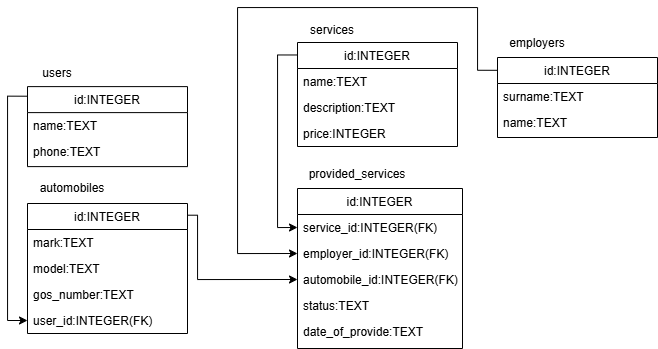

The diagram above was exported from draw.io. Its source (the exported page's mxGraphModel, read from the mxfile embedded in the PNG):
<mxGraphModel dx="1701" dy="541" grid="1" gridSize="10" guides="1" tooltips="1" connect="1" arrows="1" fold="1" page="1" pageScale="1" pageWidth="827" pageHeight="1169" math="0" shadow="0">
  <root>
    <mxCell id="WIyWlLk6GJQsqaUBKTNV-0" />
    <mxCell id="WIyWlLk6GJQsqaUBKTNV-1" parent="WIyWlLk6GJQsqaUBKTNV-0" />
    <mxCell id="2udrtw_eohyvK_WwAQzX-8" style="edgeStyle=orthogonalEdgeStyle;rounded=0;orthogonalLoop=1;jettySize=auto;html=1;exitX=0;exitY=0.12;exitDx=0;exitDy=0;exitPerimeter=0;entryX=0;entryY=0.5;entryDx=0;entryDy=0;" parent="WIyWlLk6GJQsqaUBKTNV-1" source="nA5XQXhY4qclRbw43-vS-8" target="nA5XQXhY4qclRbw43-vS-41" edge="1">
      <mxGeometry relative="1" as="geometry" />
    </mxCell>
    <mxCell id="nA5XQXhY4qclRbw43-vS-8" value="id:INTEGER" style="swimlane;fontStyle=0;align=center;verticalAlign=top;childLayout=stackLayout;horizontal=1;startSize=26;horizontalStack=0;resizeParent=1;resizeLast=0;collapsible=1;marginBottom=0;rounded=0;shadow=0;strokeWidth=1;points=[[0,0,0,0,0],[0,0.12,0,0,0],[0,0.5,0,0,0],[0,0.75,0,0,0],[0,1,0,0,0],[0.25,0,0,0,0],[0.25,1,0,0,0],[0.5,0,0,0,0],[0.5,1,0,0,0],[0.75,0,0,0,0],[0.75,1,0,0,0],[1,0,0,0,0],[1,0.25,0,0,0],[1,0.5,0,0,0],[1,0.75,0,0,0],[1,1,0,0,0]];" parent="WIyWlLk6GJQsqaUBKTNV-1" vertex="1">
      <mxGeometry x="-210" y="1039.11" width="160" height="80" as="geometry">
        <mxRectangle x="230" y="140" width="160" height="26" as="alternateBounds" />
      </mxGeometry>
    </mxCell>
    <mxCell id="nA5XQXhY4qclRbw43-vS-10" value="name:TEXT" style="text;align=left;verticalAlign=top;spacingLeft=4;spacingRight=4;overflow=hidden;rotatable=0;points=[[0,0.5],[1,0.5]];portConstraint=eastwest;rounded=0;shadow=0;html=0;" parent="nA5XQXhY4qclRbw43-vS-8" vertex="1">
      <mxGeometry y="26" width="160" height="26" as="geometry" />
    </mxCell>
    <mxCell id="nA5XQXhY4qclRbw43-vS-11" value="phone:TEXT" style="text;align=left;verticalAlign=top;spacingLeft=4;spacingRight=4;overflow=hidden;rotatable=0;points=[[0,0.5],[1,0.5]];portConstraint=eastwest;rounded=0;shadow=0;html=0;" parent="nA5XQXhY4qclRbw43-vS-8" vertex="1">
      <mxGeometry y="52" width="160" height="26" as="geometry" />
    </mxCell>
    <mxCell id="2udrtw_eohyvK_WwAQzX-10" style="edgeStyle=orthogonalEdgeStyle;rounded=0;orthogonalLoop=1;jettySize=auto;html=1;exitX=1;exitY=0.09;exitDx=0;exitDy=0;exitPerimeter=0;entryX=0;entryY=0.5;entryDx=0;entryDy=0;" parent="WIyWlLk6GJQsqaUBKTNV-1" source="nA5XQXhY4qclRbw43-vS-14" target="nA5XQXhY4qclRbw43-vS-48" edge="1">
      <mxGeometry relative="1" as="geometry">
        <Array as="points">
          <mxPoint x="-40" y="1168" />
          <mxPoint x="-40" y="1232" />
        </Array>
      </mxGeometry>
    </mxCell>
    <mxCell id="nA5XQXhY4qclRbw43-vS-14" value="id:INTEGER" style="swimlane;fontStyle=0;align=center;verticalAlign=top;childLayout=stackLayout;horizontal=1;startSize=26;horizontalStack=0;resizeParent=1;resizeLast=0;collapsible=1;marginBottom=0;rounded=0;shadow=0;strokeWidth=1;points=[[0,0,0,0,0],[0,0.1,0,0,0],[0,0.5,0,0,0],[0,0.75,0,0,0],[0,1,0,0,0],[0.25,0,0,0,0],[0.25,1,0,0,0],[0.5,0,0,0,0],[0.5,1,0,0,0],[0.75,0,0,0,0],[0.75,1,0,0,0],[1,0,0,0,0],[1,0.09,0,0,0],[1,0.25,0,0,0],[1,0.5,0,0,0],[1,0.75,0,0,0],[1,1,0,0,0]];" parent="WIyWlLk6GJQsqaUBKTNV-1" vertex="1">
      <mxGeometry x="-210" y="1156" width="160" height="130" as="geometry">
        <mxRectangle x="130" y="380" width="160" height="26" as="alternateBounds" />
      </mxGeometry>
    </mxCell>
    <mxCell id="nA5XQXhY4qclRbw43-vS-15" value="mark:TEXT" style="text;align=left;verticalAlign=top;spacingLeft=4;spacingRight=4;overflow=hidden;rotatable=0;points=[[0,0.5],[1,0.5]];portConstraint=eastwest;" parent="nA5XQXhY4qclRbw43-vS-14" vertex="1">
      <mxGeometry y="26" width="160" height="26" as="geometry" />
    </mxCell>
    <mxCell id="nA5XQXhY4qclRbw43-vS-38" value="model:TEXT" style="text;align=left;verticalAlign=top;spacingLeft=4;spacingRight=4;overflow=hidden;rotatable=0;points=[[0,0.5],[1,0.5]];portConstraint=eastwest;" parent="nA5XQXhY4qclRbw43-vS-14" vertex="1">
      <mxGeometry y="52" width="160" height="26" as="geometry" />
    </mxCell>
    <mxCell id="nA5XQXhY4qclRbw43-vS-39" value="gos_number:TEXT" style="text;align=left;verticalAlign=top;spacingLeft=4;spacingRight=4;overflow=hidden;rotatable=0;points=[[0,0.5],[1,0.5]];portConstraint=eastwest;" parent="nA5XQXhY4qclRbw43-vS-14" vertex="1">
      <mxGeometry y="78" width="160" height="26" as="geometry" />
    </mxCell>
    <mxCell id="nA5XQXhY4qclRbw43-vS-41" value="user_id:INTEGER(FK)" style="text;align=left;verticalAlign=top;spacingLeft=4;spacingRight=4;overflow=hidden;rotatable=0;points=[[0,0.5],[1,0.5]];portConstraint=eastwest;" parent="nA5XQXhY4qclRbw43-vS-14" vertex="1">
      <mxGeometry y="104" width="160" height="26" as="geometry" />
    </mxCell>
    <mxCell id="2udrtw_eohyvK_WwAQzX-12" style="edgeStyle=orthogonalEdgeStyle;rounded=0;orthogonalLoop=1;jettySize=auto;html=1;exitX=0;exitY=0.12;exitDx=0;exitDy=0;exitPerimeter=0;entryX=0;entryY=0.5;entryDx=0;entryDy=0;" parent="WIyWlLk6GJQsqaUBKTNV-1" source="nA5XQXhY4qclRbw43-vS-25" target="nA5XQXhY4qclRbw43-vS-45" edge="1">
      <mxGeometry relative="1" as="geometry" />
    </mxCell>
    <mxCell id="nA5XQXhY4qclRbw43-vS-25" value="id:INTEGER" style="swimlane;fontStyle=0;align=center;verticalAlign=top;childLayout=stackLayout;horizontal=1;startSize=26;horizontalStack=0;resizeParent=1;resizeLast=0;collapsible=1;marginBottom=0;rounded=0;shadow=0;strokeWidth=1;points=[[0,0,0,0,0],[0,0.12,0,0,0],[0,0.25,0,0,0],[0,0.5,0,0,0],[0,0.75,0,0,0],[0,1,0,0,0],[0.25,0,0,0,0],[0.25,1,0,0,0],[0.5,0,0,0,0],[0.5,1,0,0,0],[0.75,0,0,0,0],[0.75,1,0,0,0],[1,0,0,0,0],[1,0.12,0,0,0],[1,0.5,0,0,0],[1,0.75,0,0,0],[1,1,0,0,0]];" parent="WIyWlLk6GJQsqaUBKTNV-1" vertex="1">
      <mxGeometry x="60" y="995" width="160" height="104" as="geometry">
        <mxRectangle x="550" y="140" width="160" height="26" as="alternateBounds" />
      </mxGeometry>
    </mxCell>
    <mxCell id="nA5XQXhY4qclRbw43-vS-26" value="name:TEXT" style="text;align=left;verticalAlign=top;spacingLeft=4;spacingRight=4;overflow=hidden;rotatable=0;points=[[0,0.5],[1,0.5]];portConstraint=eastwest;" parent="nA5XQXhY4qclRbw43-vS-25" vertex="1">
      <mxGeometry y="26" width="160" height="26" as="geometry" />
    </mxCell>
    <mxCell id="nA5XQXhY4qclRbw43-vS-27" value="description:TEXT" style="text;align=left;verticalAlign=top;spacingLeft=4;spacingRight=4;overflow=hidden;rotatable=0;points=[[0,0.5],[1,0.5]];portConstraint=eastwest;rounded=0;shadow=0;html=0;" parent="nA5XQXhY4qclRbw43-vS-25" vertex="1">
      <mxGeometry y="52" width="160" height="26" as="geometry" />
    </mxCell>
    <mxCell id="nA5XQXhY4qclRbw43-vS-28" value="price:INTEGER" style="text;align=left;verticalAlign=top;spacingLeft=4;spacingRight=4;overflow=hidden;rotatable=0;points=[[0,0.5],[1,0.5]];portConstraint=eastwest;rounded=0;shadow=0;html=0;" parent="nA5XQXhY4qclRbw43-vS-25" vertex="1">
      <mxGeometry y="78" width="160" height="26" as="geometry" />
    </mxCell>
    <mxCell id="nA5XQXhY4qclRbw43-vS-44" value="id:INTEGER" style="swimlane;fontStyle=0;align=center;verticalAlign=top;childLayout=stackLayout;horizontal=1;startSize=26;horizontalStack=0;resizeParent=1;resizeLast=0;collapsible=1;marginBottom=0;rounded=0;shadow=0;strokeWidth=1;" parent="WIyWlLk6GJQsqaUBKTNV-1" vertex="1">
      <mxGeometry x="60" y="1141" width="165" height="160" as="geometry">
        <mxRectangle x="550" y="140" width="160" height="26" as="alternateBounds" />
      </mxGeometry>
    </mxCell>
    <mxCell id="nA5XQXhY4qclRbw43-vS-45" value="service_id:INTEGER(FK)" style="text;align=left;verticalAlign=top;spacingLeft=4;spacingRight=4;overflow=hidden;rotatable=0;points=[[0,0.5],[1,0.5]];portConstraint=eastwest;" parent="nA5XQXhY4qclRbw43-vS-44" vertex="1">
      <mxGeometry y="26" width="165" height="26" as="geometry" />
    </mxCell>
    <mxCell id="nA5XQXhY4qclRbw43-vS-46" value="employer_id:INTEGER(FK)" style="text;align=left;verticalAlign=top;spacingLeft=4;spacingRight=4;overflow=hidden;rotatable=0;points=[[0,0.5],[1,0.5]];portConstraint=eastwest;rounded=0;shadow=0;html=0;" parent="nA5XQXhY4qclRbw43-vS-44" vertex="1">
      <mxGeometry y="52" width="165" height="26" as="geometry" />
    </mxCell>
    <mxCell id="nA5XQXhY4qclRbw43-vS-48" value="automobile_id:INTEGER(FK)" style="text;align=left;verticalAlign=top;spacingLeft=4;spacingRight=4;overflow=hidden;rotatable=0;points=[[0,0.5],[1,0.5]];portConstraint=eastwest;rounded=0;shadow=0;html=0;" parent="nA5XQXhY4qclRbw43-vS-44" vertex="1">
      <mxGeometry y="78" width="165" height="26" as="geometry" />
    </mxCell>
    <mxCell id="2udrtw_eohyvK_WwAQzX-5" value="status:TEXT" style="text;align=left;verticalAlign=top;spacingLeft=4;spacingRight=4;overflow=hidden;rotatable=0;points=[[0,0.5],[1,0.5]];portConstraint=eastwest;rounded=0;shadow=0;html=0;" parent="nA5XQXhY4qclRbw43-vS-44" vertex="1">
      <mxGeometry y="104" width="165" height="26" as="geometry" />
    </mxCell>
    <mxCell id="2udrtw_eohyvK_WwAQzX-6" value="date_of_provide:TEXT" style="text;align=left;verticalAlign=top;spacingLeft=4;spacingRight=4;overflow=hidden;rotatable=0;points=[[0,0.5],[1,0.5]];portConstraint=eastwest;rounded=0;shadow=0;html=0;" parent="nA5XQXhY4qclRbw43-vS-44" vertex="1">
      <mxGeometry y="130" width="165" height="26" as="geometry" />
    </mxCell>
    <mxCell id="2udrtw_eohyvK_WwAQzX-11" style="edgeStyle=orthogonalEdgeStyle;rounded=0;orthogonalLoop=1;jettySize=auto;html=1;exitX=0;exitY=0.16;exitDx=0;exitDy=0;exitPerimeter=0;entryX=0;entryY=0.5;entryDx=0;entryDy=0;" parent="WIyWlLk6GJQsqaUBKTNV-1" source="2udrtw_eohyvK_WwAQzX-1" target="nA5XQXhY4qclRbw43-vS-46" edge="1">
      <mxGeometry relative="1" as="geometry">
        <Array as="points">
          <mxPoint x="240" y="1023" />
          <mxPoint x="240" y="960" />
          <mxPoint y="960" />
          <mxPoint y="1206" />
        </Array>
      </mxGeometry>
    </mxCell>
    <mxCell id="2udrtw_eohyvK_WwAQzX-1" value="id:INTEGER" style="swimlane;fontStyle=0;align=center;verticalAlign=top;childLayout=stackLayout;horizontal=1;startSize=26;horizontalStack=0;resizeParent=1;resizeLast=0;collapsible=1;marginBottom=0;rounded=0;shadow=0;strokeWidth=1;points=[[0,0,0,0,0],[0,0.16,0,0,0],[0,0.5,0,0,0],[0,0.75,0,0,0],[0,1,0,0,0],[0.25,0,0,0,0],[0.25,1,0,0,0],[0.5,0,0,0,0],[0.5,1,0,0,0],[0.75,0,0,0,0],[0.75,1,0,0,0],[1,0,0,0,0],[1,0.25,0,0,0],[1,0.5,0,0,0],[1,0.75,0,0,0],[1,1,0,0,0]];" parent="WIyWlLk6GJQsqaUBKTNV-1" vertex="1">
      <mxGeometry x="260" y="1010" width="160" height="80" as="geometry">
        <mxRectangle x="230" y="140" width="160" height="26" as="alternateBounds" />
      </mxGeometry>
    </mxCell>
    <mxCell id="2udrtw_eohyvK_WwAQzX-2" value="surname:TEXT" style="text;align=left;verticalAlign=top;spacingLeft=4;spacingRight=4;overflow=hidden;rotatable=0;points=[[0,0.5],[1,0.5]];portConstraint=eastwest;" parent="2udrtw_eohyvK_WwAQzX-1" vertex="1">
      <mxGeometry y="26" width="160" height="26" as="geometry" />
    </mxCell>
    <mxCell id="2udrtw_eohyvK_WwAQzX-3" value="name:TEXT" style="text;align=left;verticalAlign=top;spacingLeft=4;spacingRight=4;overflow=hidden;rotatable=0;points=[[0,0.5],[1,0.5]];portConstraint=eastwest;rounded=0;shadow=0;html=0;" parent="2udrtw_eohyvK_WwAQzX-1" vertex="1">
      <mxGeometry y="52" width="160" height="26" as="geometry" />
    </mxCell>
    <mxCell id="2udrtw_eohyvK_WwAQzX-13" value="users" style="text;html=1;align=center;verticalAlign=middle;whiteSpace=wrap;rounded=0;" parent="WIyWlLk6GJQsqaUBKTNV-1" vertex="1">
      <mxGeometry x="-200" y="1020" width="40" height="11.89" as="geometry" />
    </mxCell>
    <mxCell id="2udrtw_eohyvK_WwAQzX-16" value="automobiles" style="text;html=1;align=center;verticalAlign=middle;whiteSpace=wrap;rounded=0;" parent="WIyWlLk6GJQsqaUBKTNV-1" vertex="1">
      <mxGeometry x="-200" y="1132.89" width="70" height="17.11" as="geometry" />
    </mxCell>
    <mxCell id="2udrtw_eohyvK_WwAQzX-18" value="services" style="text;html=1;align=center;verticalAlign=middle;whiteSpace=wrap;rounded=0;" parent="WIyWlLk6GJQsqaUBKTNV-1" vertex="1">
      <mxGeometry x="70" y="975" width="50" height="15" as="geometry" />
    </mxCell>
    <mxCell id="2udrtw_eohyvK_WwAQzX-20" value="provided_services" style="text;html=1;align=center;verticalAlign=middle;whiteSpace=wrap;rounded=0;" parent="WIyWlLk6GJQsqaUBKTNV-1" vertex="1">
      <mxGeometry x="70" y="1122" width="100" height="10.89" as="geometry" />
    </mxCell>
    <mxCell id="2udrtw_eohyvK_WwAQzX-22" value="employers" style="text;html=1;align=center;verticalAlign=middle;whiteSpace=wrap;rounded=0;" parent="WIyWlLk6GJQsqaUBKTNV-1" vertex="1">
      <mxGeometry x="270" y="990" width="60" height="11.89" as="geometry" />
    </mxCell>
  </root>
</mxGraphModel>